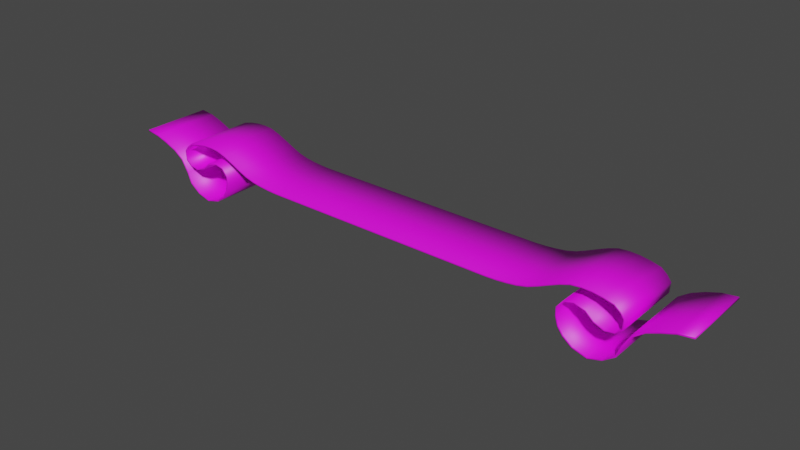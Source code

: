 # Source: Label.blend  (saved by Blender 5.0.119; exported with 4.5.12 LTS)
import bpy
from mathutils import Matrix  # noqa: F401  (used for matrix-valued properties, if any)

bpy.ops.wm.read_factory_settings(use_empty=True)
scene = bpy.context.scene
scene.name = 'Scene'

# ---- collections
col_collection = bpy.data.collections.new('Collection'); scene.collection.children.link(col_collection)

# ---- images (referenced by path relative to the original .blend; pixels are not part of the script)
import os
ASSET_DIR = os.environ.get("B2B_ASSET_DIR", "")  # directory of the original .blend (textures are referenced by path, not embedded)
HERE = os.path.dirname(os.path.abspath(__file__))  # packed textures are extracted next to this script under _unpacked/

def load_image(name, relpath, width, height, colorspace="sRGB"):
    """Load a texture the original file referenced (path relative to the .blend, or extracted next to this script)."""
    p = next((c for c in (os.path.join(HERE, relpath), os.path.join(ASSET_DIR, relpath)) if relpath and os.path.exists(c)), "")
    if p:
        img = bpy.data.images.load(p, check_existing=True)
        img.name = name
    else:  # same state as the original file: an image datablock whose file is absent (Cycles renders it pink)
        img = bpy.data.images.new(name, width, height)
        img.source = "FILE"
        img.filepath = "//" + (relpath or name)
    img.colorspace_settings.name = colorspace
    return img
img_untitled_001 = load_image('Untitled.001', 'Label.png', 1024, 1024, 'sRGB')

# ---- materials (node trees are filled in below, after node groups)
mat_material_001 = bpy.data.materials.new('Material.001')

# ---- material node trees
mat_material_001.use_nodes = True; mat_material_001.node_tree.nodes.clear()
_N = mat_material_001.node_tree.nodes; _L = mat_material_001.node_tree.links
n0 = _N.new('ShaderNodeBsdfPrincipled'); n0.name = 'Principled BSDF'; n0.location = (-200, 100)
n1 = _N.new('ShaderNodeOutputMaterial'); n1.name = 'Material Output'; n1.location = (200, 100)
n2 = _N.new('ShaderNodeTexImage'); n2.name = 'Image Texture'; n2.location = (-516, 93)
n2.image = img_untitled_001
_L.new(n0.outputs[0], n1.inputs[0])
_L.new(n2.outputs[0], n0.inputs[0])
n1.is_active_output = True

# ---- world
world_world = bpy.data.worlds.new('World'); scene.world = world_world
world_world.use_nodes = True; world_world.node_tree.nodes.clear()
_N = world_world.node_tree.nodes; _L = world_world.node_tree.links
n0 = _N.new('ShaderNodeOutputWorld'); n0.name = 'World Output'; n0.location = (300, 300)
n1 = _N.new('ShaderNodeBackground'); n1.name = 'Background'; n1.location = (10, 300)
n1.inputs[0].default_value = (0.05088, 0.05088, 0.05088, 1.0)
_L.new(n1.outputs[0], n0.inputs[0])
n0.is_active_output = True
world_world.color = (0.05088, 0.05088, 0.05088)
world_world.use_sun_shadow = False
world_world.sun_shadow_jitter_overblur = 0.0

# ---- meshes
me_plane_005 = bpy.data.meshes.new('Plane.005')
me_plane_005.from_pydata([(8.745, 1.049, 0.4678), (8.337, 1.049, 0.4178), (8.745, -1.049, 0.4678), (8.337, -1.049, 0.4178), (7.971, 1.049, 0.2993), (7.971, -1.049, 0.2993), (7.631, 1.049, 0.146), (7.631, -1.049, 0.146), (7.328, 1.049, -0.06792), (7.328, -1.049, -0.06792), (7.107, 1.049, -0.4363), (7.107, -1.049, -0.4363), (6.999, 1.049, -0.7252), (6.999, -1.049, -0.7252), (6.681, 1.049, -0.9663), (6.681, -1.049, -0.9663), (6.307, 1.049, -1.072), (6.307, -1.049, -1.072), (5.92, 1.049, -0.9585), (5.92, -1.049, -0.9585), (5.661, 1.049, -0.7541), (5.661, -1.049, -0.7541), (5.524, 1.049, -0.5579), (5.524, -1.049, -0.5579), (5.462, 1.049, -0.109), (5.462, -1.049, -0.109), (5.864, 1.049, 0.1527), (5.864, -1.049, 0.1527), (6.156, 1.049, 0.06221), (6.156, -1.049, 0.06221), (6.377, 1.049, -0.1388), (6.377, -1.049, -0.1388), (6.672, 1.049, -0.2542), (6.672, -1.049, -0.2542), (6.943, 1.049, -0.2029), (6.943, -1.049, -0.2029), (7.14, 1.049, 0.2363), (7.14, -1.049, 0.2363), (6.859, 1.049, 0.5309), (6.859, -1.049, 0.5309), (6.58, 1.049, 0.602), (6.58, -1.049, 0.602), (6.3, 1.049, 0.6465), (6.3, -1.049, 0.6465), (6.02, 1.049, 0.6579), (6.02, -1.049, 0.6579), (5.74, 1.049, 0.6314), (5.74, -1.049, 0.6314), (5.461, 1.049, 0.5381), (5.461, -1.049, 0.5381), (5.182, 1.049, 0.4145), (5.182, -1.049, 0.4145), (4.904, 1.049, 0.2844), (4.904, -1.049, 0.2844), (4.626, 1.049, 0.166), (4.626, -1.049, 0.166), (4.346, 1.049, 0.0918), (4.346, -1.049, 0.0918), (4.066, 1.049, 0.05103), (4.066, -1.049, 0.05103), (3.786, 1.049, 0.02342), (3.786, -1.049, 0.02342), (3.506, 1.049, 0.01111), (3.506, -1.049, 0.01111), (3.226, 1.049, 0.008958), (3.226, -1.049, 0.008958), (2.946, 1.049, 0.009593), (2.946, -1.049, 0.009593), (2.666, 1.049, 0.009618), (2.666, -1.049, 0.009618), (2.386, 1.049, 0.009618), (2.386, -1.049, 0.009618), (2.106, 1.049, 0.009618), (2.106, -1.049, 0.009618), (1.826, 1.049, 0.009618), (1.826, -1.049, 0.009618), (1.546, 1.049, 0.009618), (1.546, -1.049, 0.009618), (1.266, 1.049, 0.009618), (1.266, -1.049, 0.009618), (0.9864, 1.049, 0.009618), (0.9864, -1.049, 0.009618), (0.7064, 1.049, 0.009618), (0.7064, -1.049, 0.009618), (0.4264, 1.049, 0.009618), (0.4264, -1.049, 0.009618), (0.1622, 1.049, 0.009618), (0.1622, -1.049, 0.009618), (-0.1622, 1.049, 0.009618), (-0.1622, -1.049, 0.009618), (-8.745, -1.049, 0.4678), (-8.337, -1.049, 0.4178), (-8.745, 1.049, 0.4678), (-8.337, 1.049, 0.4178), (-7.971, -1.049, 0.2993), (-7.971, 1.049, 0.2993), (-7.631, -1.049, 0.146), (-7.631, 1.049, 0.146), (-7.328, -1.049, -0.06792), (-7.328, 1.049, -0.06792), (-7.107, -1.049, -0.4363), (-7.107, 1.049, -0.4363), (-6.999, -1.049, -0.7252), (-6.999, 1.049, -0.7252), (-6.681, -1.049, -0.9663), (-6.681, 1.049, -0.9663), (-6.307, -1.049, -1.072), (-6.307, 1.049, -1.072), (-5.92, -1.049, -0.9585), (-5.92, 1.049, -0.9585), (-5.661, -1.049, -0.7541), (-5.661, 1.049, -0.7541), (-5.524, -1.049, -0.5579), (-5.524, 1.049, -0.5579), (-5.462, -1.049, -0.109), (-5.462, 1.049, -0.109), (-5.864, -1.049, 0.1527), (-5.864, 1.049, 0.1527), (-6.156, -1.049, 0.06221), (-6.156, 1.049, 0.06221), (-6.377, -1.049, -0.1388), (-6.377, 1.049, -0.1388), (-6.672, -1.049, -0.2542), (-6.672, 1.049, -0.2542), (-6.943, -1.049, -0.2029), (-6.943, 1.049, -0.2029), (-7.14, -1.049, 0.2363), (-7.14, 1.049, 0.2363), (-6.859, -1.049, 0.5309), (-6.859, 1.049, 0.5309), (-6.58, -1.049, 0.602), (-6.58, 1.049, 0.602), (-6.3, -1.049, 0.6465), (-6.3, 1.049, 0.6465), (-6.02, -1.049, 0.6579), (-6.02, 1.049, 0.6579), (-5.74, -1.049, 0.6314), (-5.74, 1.049, 0.6314), (-5.461, -1.049, 0.5381), (-5.461, 1.049, 0.5381), (-5.182, -1.049, 0.4145), (-5.182, 1.049, 0.4145), (-4.904, -1.049, 0.2844), (-4.904, 1.049, 0.2844), (-4.626, -1.049, 0.166), (-4.626, 1.049, 0.166), (-4.346, -1.049, 0.0918), (-4.346, 1.049, 0.0918), (-4.066, -1.049, 0.05103), (-4.066, 1.049, 0.05103), (-3.786, -1.049, 0.02342), (-3.786, 1.049, 0.02342), (-3.506, -1.049, 0.01111), (-3.506, 1.049, 0.01111), (-3.226, -1.049, 0.008958), (-3.226, 1.049, 0.008958), (-2.946, -1.049, 0.009593), (-2.946, 1.049, 0.009593), (-2.666, -1.049, 0.009618), (-2.666, 1.049, 0.009618), (-2.386, -1.049, 0.009618), (-2.386, 1.049, 0.009618), (-2.106, -1.049, 0.009618), (-2.106, 1.049, 0.009618), (-1.826, -1.049, 0.009618), (-1.826, 1.049, 0.009618), (-1.546, -1.049, 0.009618), (-1.546, 1.049, 0.009618), (-1.266, -1.049, 0.009618), (-1.266, 1.049, 0.009618), (-0.9864, -1.049, 0.009618), (-0.9864, 1.049, 0.009618), (-0.7064, -1.049, 0.009618), (-0.7064, 1.049, 0.009618), (-0.4264, -1.049, 0.009618), (-0.4264, 1.049, 0.009618), (8.752, 1.049, 0.42), (8.35, 1.049, 0.3637), (8.752, -1.049, 0.42), (8.35, -1.049, 0.3637), (7.991, 1.049, 0.2405), (7.991, -1.049, 0.2405), (7.65, 1.049, 0.1061), (7.65, -1.049, 0.1061), (7.354, 1.049, -0.1136), (7.354, -1.049, -0.1136), (7.14, 1.049, -0.4678), (7.14, -1.049, -0.4678), (7.021, 1.049, -0.771), (7.021, -1.049, -0.771), (6.696, 1.049, -1.002), (6.696, -1.049, -1.002), (6.313, 1.049, -1.116), (6.313, -1.049, -1.116), (5.89, 1.049, -0.998), (5.89, -1.049, -0.998), (5.629, 1.049, -0.7941), (5.629, -1.049, -0.7941), (5.481, 1.049, -0.5836), (5.481, -1.049, -0.5836), (5.417, 1.049, -0.09301), (5.417, -1.049, -0.09301), (5.859, 1.049, 0.2025), (5.859, -1.049, 0.2025), (6.175, 1.049, 0.1084), (6.175, -1.049, 0.1084), (6.395, 1.049, -0.09196), (6.395, -1.049, -0.09196), (6.674, 1.049, -0.2043), (6.674, -1.049, -0.2043), (6.922, 1.049, -0.1622), (6.922, -1.049, -0.1622), (7.092, 1.049, 0.2238), (7.092, -1.049, 0.2238), (6.838, 1.049, 0.4856), (6.838, -1.049, 0.4856), (6.569, 1.049, 0.553), (6.569, -1.049, 0.553), (6.295, 1.049, 0.5968), (6.295, -1.049, 0.5968), (6.021, 1.049, 0.608), (6.021, -1.049, 0.608), (5.75, 1.049, 0.5824), (5.75, -1.049, 0.5824), (5.479, 1.049, 0.4915), (5.479, -1.049, 0.4915), (5.203, 1.049, 0.369), (5.203, -1.049, 0.369), (4.924, 1.049, 0.2388), (4.924, -1.049, 0.2388), (4.642, 1.049, 0.1187), (4.642, -1.049, 0.1187), (4.356, 1.049, 0.04282), (4.356, -1.049, 0.04282), (4.072, 1.049, 0.001398), (4.072, -1.049, 0.001398), (3.79, 1.049, -0.02645), (3.79, -1.049, -0.02645), (3.508, 1.049, -0.03887), (3.508, -1.049, -0.03887), (3.227, 1.049, -0.04104), (3.227, -1.049, -0.04104), (2.946, 1.049, -0.04041), (2.946, -1.049, -0.04041), (2.666, 1.049, -0.04038), (2.666, -1.049, -0.04038), (2.386, 1.049, -0.04038), (2.386, -1.049, -0.04038), (2.106, 1.049, -0.04038), (2.106, -1.049, -0.04038), (1.826, 1.049, -0.04038), (1.826, -1.049, -0.04038), (1.546, 1.049, -0.04038), (1.546, -1.049, -0.04038), (1.266, 1.049, -0.04038), (1.266, -1.049, -0.04038), (0.9864, 1.049, -0.04038), (0.9864, -1.049, -0.04038), (0.7064, 1.049, -0.04038), (0.7064, -1.049, -0.04038), (0.4264, 1.049, -0.04038), (0.4264, -1.049, -0.04038), (0.1622, 1.049, -0.04038), (0.1622, -1.049, -0.04038), (-0.1622, 1.049, -0.04038), (-0.1622, -1.049, -0.04038), (-8.752, -1.049, 0.42), (-8.35, -1.049, 0.3637), (-8.752, 1.049, 0.42), (-8.35, 1.049, 0.3637), (-7.991, -1.049, 0.2405), (-7.991, 1.049, 0.2405), (-7.65, -1.049, 0.1061), (-7.65, 1.049, 0.1061), (-7.354, -1.049, -0.1136), (-7.354, 1.049, -0.1136), (-7.14, -1.049, -0.4678), (-7.14, 1.049, -0.4678), (-7.021, -1.049, -0.771), (-7.021, 1.049, -0.771), (-6.696, -1.049, -1.002), (-6.696, 1.049, -1.002), (-6.313, -1.049, -1.116), (-6.313, 1.049, -1.116), (-5.89, -1.049, -0.998), (-5.89, 1.049, -0.998), (-5.629, -1.049, -0.7941), (-5.629, 1.049, -0.7941), (-5.481, -1.049, -0.5836), (-5.481, 1.049, -0.5836), (-5.417, -1.049, -0.09301), (-5.417, 1.049, -0.09301), (-5.859, -1.049, 0.2025), (-5.859, 1.049, 0.2025), (-6.175, -1.049, 0.1084), (-6.175, 1.049, 0.1084), (-6.395, -1.049, -0.09196), (-6.395, 1.049, -0.09196), (-6.674, -1.049, -0.2043), (-6.674, 1.049, -0.2043), (-6.922, -1.049, -0.1622), (-6.922, 1.049, -0.1622), (-7.092, -1.049, 0.2238), (-7.092, 1.049, 0.2238), (-6.838, -1.049, 0.4856), (-6.838, 1.049, 0.4856), (-6.569, -1.049, 0.553), (-6.569, 1.049, 0.553), (-6.295, -1.049, 0.5968), (-6.295, 1.049, 0.5968), (-6.021, -1.049, 0.608), (-6.021, 1.049, 0.608), (-5.75, -1.049, 0.5824), (-5.75, 1.049, 0.5824), (-5.479, -1.049, 0.4915), (-5.479, 1.049, 0.4915), (-5.203, -1.049, 0.369), (-5.203, 1.049, 0.369), (-4.924, -1.049, 0.2388), (-4.924, 1.049, 0.2388), (-4.642, -1.049, 0.1187), (-4.642, 1.049, 0.1187), (-4.356, -1.049, 0.04282), (-4.356, 1.049, 0.04282), (-4.072, -1.049, 0.001398), (-4.072, 1.049, 0.001398), (-3.79, -1.049, -0.02645), (-3.79, 1.049, -0.02645), (-3.508, -1.049, -0.03887), (-3.508, 1.049, -0.03887), (-3.227, -1.049, -0.04104), (-3.227, 1.049, -0.04104), (-2.946, -1.049, -0.04041), (-2.946, 1.049, -0.04041), (-2.666, -1.049, -0.04038), (-2.666, 1.049, -0.04038), (-2.386, -1.049, -0.04038), (-2.386, 1.049, -0.04038), (-2.106, -1.049, -0.04038), (-2.106, 1.049, -0.04038), (-1.826, -1.049, -0.04038), (-1.826, 1.049, -0.04038), (-1.546, -1.049, -0.04038), (-1.546, 1.049, -0.04038), (-1.266, -1.049, -0.04038), (-1.266, 1.049, -0.04038), (-0.9864, -1.049, -0.04038), (-0.9864, 1.049, -0.04038), (-0.7064, -1.049, -0.04038), (-0.7064, 1.049, -0.04038), (-0.4264, -1.049, -0.04038), (-0.4264, 1.049, -0.04038), (5.623, 1.049, 0.09996), (5.623, -1.049, 0.09996), (5.597, 1.049, 0.1339), (5.597, -1.049, 0.1339), (5.457, 1.049, -0.3288), (5.457, -1.049, -0.3288), (5.414, 1.049, -0.3328), (5.414, -1.049, -0.3328), (7.118, 1.049, -0.04451), (7.118, -1.049, -0.04451), (7.089, 1.049, -0.0258), (7.089, -1.049, -0.0258), (7.027, 1.049, 0.3906), (7.027, -1.049, 0.3906), (6.996, 1.049, 0.3625), (6.996, -1.049, 0.3625), (-7.027, -1.049, 0.3906), (-7.027, 1.049, 0.3906), (-6.996, -1.049, 0.3625), (-6.996, 1.049, 0.3625), (-7.118, -1.049, -0.04451), (-7.118, 1.049, -0.04451), (-7.089, -1.049, -0.0258), (-7.089, 1.049, -0.0258), (-5.623, -1.049, 0.09996), (-5.623, 1.049, 0.09996), (-5.597, -1.049, 0.1339), (-5.597, 1.049, 0.1339), (-5.457, -1.049, -0.3288), (-5.457, 1.049, -0.3288), (-5.414, -1.049, -0.3328), (-5.414, 1.049, -0.3328)], [], [(0, 1, 3, 2), (1, 4, 5, 3), (4, 6, 7, 5), (6, 8, 9, 7), (8, 10, 11, 9), (10, 12, 13, 11), (12, 14, 15, 13), (14, 16, 17, 15), (16, 18, 19, 17), (18, 20, 21, 19), (20, 22, 23, 21), (356, 24, 25, 357), (352, 26, 27, 353), (26, 28, 29, 27), (28, 30, 31, 29), (30, 32, 33, 31), (32, 34, 35, 33), (360, 36, 37, 361), (364, 38, 39, 365), (38, 40, 41, 39), (40, 42, 43, 41), (42, 44, 45, 43), (44, 46, 47, 45), (46, 48, 49, 47), (48, 50, 51, 49), (50, 52, 53, 51), (52, 54, 55, 53), (54, 56, 57, 55), (56, 58, 59, 57), (58, 60, 61, 59), (60, 62, 63, 61), (62, 64, 65, 63), (64, 66, 67, 65), (66, 68, 69, 67), (68, 70, 71, 69), (70, 72, 73, 71), (72, 74, 75, 73), (74, 76, 77, 75), (76, 78, 79, 77), (78, 80, 81, 79), (80, 82, 83, 81), (82, 84, 85, 83), (84, 86, 87, 85), (86, 88, 89, 87), (90, 91, 93, 92), (91, 94, 95, 93), (94, 96, 97, 95), (96, 98, 99, 97), (98, 100, 101, 99), (100, 102, 103, 101), (102, 104, 105, 103), (104, 106, 107, 105), (106, 108, 109, 107), (108, 110, 111, 109), (110, 112, 113, 111), (380, 114, 115, 381), (376, 116, 117, 377), (116, 118, 119, 117), (118, 120, 121, 119), (120, 122, 123, 121), (122, 124, 125, 123), (372, 126, 127, 373), (368, 128, 129, 369), (128, 130, 131, 129), (130, 132, 133, 131), (132, 134, 135, 133), (134, 136, 137, 135), (136, 138, 139, 137), (138, 140, 141, 139), (140, 142, 143, 141), (142, 144, 145, 143), (144, 146, 147, 145), (146, 148, 149, 147), (148, 150, 151, 149), (150, 152, 153, 151), (152, 154, 155, 153), (154, 156, 157, 155), (156, 158, 159, 157), (158, 160, 161, 159), (160, 162, 163, 161), (162, 164, 165, 163), (164, 166, 167, 165), (166, 168, 169, 167), (168, 170, 171, 169), (170, 172, 173, 171), (172, 174, 175, 173), (174, 89, 88, 175), (176, 178, 179, 177), (177, 179, 181, 180), (180, 181, 183, 182), (182, 183, 185, 184), (184, 185, 187, 186), (186, 187, 189, 188), (188, 189, 191, 190), (190, 191, 193, 192), (192, 193, 195, 194), (194, 195, 197, 196), (196, 197, 199, 198), (358, 359, 201, 200), (354, 355, 203, 202), (202, 203, 205, 204), (204, 205, 207, 206), (206, 207, 209, 208), (208, 209, 211, 210), (362, 363, 213, 212), (366, 367, 215, 214), (214, 215, 217, 216), (216, 217, 219, 218), (218, 219, 221, 220), (220, 221, 223, 222), (222, 223, 225, 224), (224, 225, 227, 226), (226, 227, 229, 228), (228, 229, 231, 230), (230, 231, 233, 232), (232, 233, 235, 234), (234, 235, 237, 236), (236, 237, 239, 238), (238, 239, 241, 240), (240, 241, 243, 242), (242, 243, 245, 244), (244, 245, 247, 246), (246, 247, 249, 248), (248, 249, 251, 250), (250, 251, 253, 252), (252, 253, 255, 254), (254, 255, 257, 256), (256, 257, 259, 258), (258, 259, 261, 260), (260, 261, 263, 262), (262, 263, 265, 264), (266, 268, 269, 267), (267, 269, 271, 270), (270, 271, 273, 272), (272, 273, 275, 274), (274, 275, 277, 276), (276, 277, 279, 278), (278, 279, 281, 280), (280, 281, 283, 282), (282, 283, 285, 284), (284, 285, 287, 286), (286, 287, 289, 288), (382, 383, 291, 290), (378, 379, 293, 292), (292, 293, 295, 294), (294, 295, 297, 296), (296, 297, 299, 298), (298, 299, 301, 300), (374, 375, 303, 302), (370, 371, 305, 304), (304, 305, 307, 306), (306, 307, 309, 308), (308, 309, 311, 310), (310, 311, 313, 312), (312, 313, 315, 314), (314, 315, 317, 316), (316, 317, 319, 318), (318, 319, 321, 320), (320, 321, 323, 322), (322, 323, 325, 324), (324, 325, 327, 326), (326, 327, 329, 328), (328, 329, 331, 330), (330, 331, 333, 332), (332, 333, 335, 334), (334, 335, 337, 336), (336, 337, 339, 338), (338, 339, 341, 340), (340, 341, 343, 342), (342, 343, 345, 344), (344, 345, 347, 346), (346, 347, 349, 348), (348, 349, 351, 350), (350, 351, 264, 265), (0, 2, 178, 176), (1, 0, 176, 177), (2, 3, 179, 178), (4, 1, 177, 180), (3, 5, 181, 179), (6, 4, 180, 182), (5, 7, 183, 181), (8, 6, 182, 184), (7, 9, 185, 183), (10, 8, 184, 186), (9, 11, 187, 185), (12, 10, 186, 188), (11, 13, 189, 187), (14, 12, 188, 190), (13, 15, 191, 189), (16, 14, 190, 192), (15, 17, 193, 191), (18, 16, 192, 194), (17, 19, 195, 193), (20, 18, 194, 196), (19, 21, 197, 195), (22, 20, 196, 198), (21, 23, 199, 197), (356, 22, 198, 358), (357, 25, 201, 359), (352, 24, 200, 354), (353, 27, 203, 355), (28, 26, 202, 204), (27, 29, 205, 203), (30, 28, 204, 206), (29, 31, 207, 205), (32, 30, 206, 208), (31, 33, 209, 207), (34, 32, 208, 210), (33, 35, 211, 209), (360, 34, 210, 362), (361, 37, 213, 363), (364, 36, 212, 366), (365, 39, 215, 367), (40, 38, 214, 216), (39, 41, 217, 215), (42, 40, 216, 218), (41, 43, 219, 217), (44, 42, 218, 220), (43, 45, 221, 219), (46, 44, 220, 222), (45, 47, 223, 221), (48, 46, 222, 224), (47, 49, 225, 223), (50, 48, 224, 226), (49, 51, 227, 225), (52, 50, 226, 228), (51, 53, 229, 227), (54, 52, 228, 230), (53, 55, 231, 229), (56, 54, 230, 232), (55, 57, 233, 231), (58, 56, 232, 234), (57, 59, 235, 233), (60, 58, 234, 236), (59, 61, 237, 235), (62, 60, 236, 238), (61, 63, 239, 237), (64, 62, 238, 240), (63, 65, 241, 239), (66, 64, 240, 242), (65, 67, 243, 241), (68, 66, 242, 244), (67, 69, 245, 243), (70, 68, 244, 246), (69, 71, 247, 245), (72, 70, 246, 248), (71, 73, 249, 247), (74, 72, 248, 250), (73, 75, 251, 249), (76, 74, 250, 252), (75, 77, 253, 251), (78, 76, 252, 254), (77, 79, 255, 253), (80, 78, 254, 256), (79, 81, 257, 255), (82, 80, 256, 258), (81, 83, 259, 257), (84, 82, 258, 260), (83, 85, 261, 259), (86, 84, 260, 262), (85, 87, 263, 261), (88, 86, 262, 264), (87, 89, 265, 263), (90, 92, 268, 266), (91, 90, 266, 267), (92, 93, 269, 268), (94, 91, 267, 270), (93, 95, 271, 269), (96, 94, 270, 272), (95, 97, 273, 271), (98, 96, 272, 274), (97, 99, 275, 273), (100, 98, 274, 276), (99, 101, 277, 275), (102, 100, 276, 278), (101, 103, 279, 277), (104, 102, 278, 280), (103, 105, 281, 279), (106, 104, 280, 282), (105, 107, 283, 281), (108, 106, 282, 284), (107, 109, 285, 283), (110, 108, 284, 286), (109, 111, 287, 285), (112, 110, 286, 288), (111, 113, 289, 287), (380, 112, 288, 382), (381, 115, 291, 383), (376, 114, 290, 378), (377, 117, 293, 379), (118, 116, 292, 294), (117, 119, 295, 293), (120, 118, 294, 296), (119, 121, 297, 295), (122, 120, 296, 298), (121, 123, 299, 297), (124, 122, 298, 300), (123, 125, 301, 299), (372, 124, 300, 374), (373, 127, 303, 375), (368, 126, 302, 370), (369, 129, 305, 371), (130, 128, 304, 306), (129, 131, 307, 305), (132, 130, 306, 308), (131, 133, 309, 307), (134, 132, 308, 310), (133, 135, 311, 309), (136, 134, 310, 312), (135, 137, 313, 311), (138, 136, 312, 314), (137, 139, 315, 313), (140, 138, 314, 316), (139, 141, 317, 315), (142, 140, 316, 318), (141, 143, 319, 317), (144, 142, 318, 320), (143, 145, 321, 319), (146, 144, 320, 322), (145, 147, 323, 321), (148, 146, 322, 324), (147, 149, 325, 323), (150, 148, 324, 326), (149, 151, 327, 325), (152, 150, 326, 328), (151, 153, 329, 327), (154, 152, 328, 330), (153, 155, 331, 329), (156, 154, 330, 332), (155, 157, 333, 331), (158, 156, 332, 334), (157, 159, 335, 333), (160, 158, 334, 336), (159, 161, 337, 335), (162, 160, 336, 338), (161, 163, 339, 337), (164, 162, 338, 340), (163, 165, 341, 339), (166, 164, 340, 342), (165, 167, 343, 341), (168, 166, 342, 344), (167, 169, 345, 343), (170, 168, 344, 346), (169, 171, 347, 345), (172, 170, 346, 348), (171, 173, 349, 347), (174, 172, 348, 350), (173, 175, 351, 349), (89, 174, 350, 265), (175, 88, 264, 351), (25, 353, 355, 201), (26, 352, 354, 202), (200, 201, 355, 354), (24, 352, 353, 25), (23, 357, 359, 199), (24, 356, 358, 200), (198, 199, 359, 358), (22, 356, 357, 23), (35, 361, 363, 211), (36, 360, 362, 212), (210, 211, 363, 362), (34, 360, 361, 35), (37, 365, 367, 213), (38, 364, 366, 214), (212, 213, 367, 366), (36, 364, 365, 37), (127, 369, 371, 303), (128, 368, 370, 304), (302, 303, 371, 370), (126, 368, 369, 127), (125, 373, 375, 301), (126, 372, 374, 302), (300, 301, 375, 374), (124, 372, 373, 125), (115, 377, 379, 291), (116, 376, 378, 292), (290, 291, 379, 378), (114, 376, 377, 115), (113, 381, 383, 289), (114, 380, 382, 290), (288, 289, 383, 382), (112, 380, 381, 113)])
me_plane_005.polygons.foreach_set('use_smooth', [True] * 382)
_uv = me_plane_005.uv_layers.new(name='UVMap')
_uv.uv.foreach_set('vector', [-0.01562, 0.5, 0.01562, 0.5, 0.01562, 0.75, -0.01562, 0.75, 0.01562, 0.5, 0.04688, 0.5, 0.04688, 0.75, 0.01562, 0.75, 0.04688, 0.5, 0.07812, 0.5, 0.07812, 0.75, 0.04688, 0.75, 0.07812, 0.5, 0.1094, 0.5, 0.1094, 0.75, 0.07812, 0.75, 0.1094, 0.5, 0.1406, 0.5, 0.1406, 0.75, 0.1094, 0.75, 0.1406, 0.5, 0.1719, 0.5, 0.1719, 0.75, 0.1406, 0.75, 0.1719, 0.5, 0.2031, 0.5, 0.2031, 0.75, 0.1719, 0.75, 0.2031, 0.5, 0.2344, 0.5, 0.2344, 0.75, 0.2031, 0.75, 0.2344, 0.5, 0.2656, 0.5, 0.2656, 0.75, 0.2344, 0.75, 0.2656, 0.5, 0.2969, 0.5, 0.2969, 0.75, 0.2656, 0.75, 0.2969, 0.5, 0.3281, 0.5, 0.3281, 0.75, 0.2969, 0.75, 0.3594, 0.5, 0.3906, 0.5, 0.3906, 0.75, 0.3594, 0.75, 0.4219, 0.5, 0.4531, 0.5, 0.4531, 0.75, 0.4219, 0.75, 0.4531, 0.5, 0.4844, 0.5, 0.4844, 0.75, 0.4531, 0.75, 0.4844, 0.5, 0.5156, 0.5, 0.5156, 0.75, 0.4844, 0.75, 0.5156, 0.5, 0.5469, 0.5, 0.5469, 0.75, 0.5156, 0.75, 0.5469, 0.5, 0.5781, 0.5, 0.5781, 0.75, 0.5469, 0.75, 0.6094, 0.5, 0.6406, 0.5, 0.6406, 0.75, 0.6094, 0.75, 0.6719, 0.5, 0.7031, 0.5, 0.7031, 0.75, 0.6719, 0.75, 0.7031, 0.5, 0.7344, 0.5, 0.7344, 0.75, 0.7031, 0.75, 0.7344, 0.5, 0.7656, 0.5, 0.7656, 0.75, 0.7344, 0.75, 0.7656, 0.5, 0.7969, 0.5, 0.7969, 0.75, 0.7656, 0.75, 0.7969, 0.5, 0.8281, 0.5, 0.8281, 0.75, 0.7969, 0.75, 0.8281, 0.5, 0.8594, 0.5, 0.8594, 0.75, 0.8281, 0.75, 0.8594, 0.5, 0.8906, 0.5, 0.8906, 0.75, 0.8594, 0.75, 0.8906, 0.5, 0.9219, 0.5, 0.9219, 0.75, 0.8906, 0.75, 0.9219, 0.5, 0.9531, 0.5, 0.9531, 0.75, 0.9219, 0.75, 0.9531, 0.5, 0.9844, 0.5, 0.9844, 0.75, 0.9531, 0.75, 0.9844, 0.5, 1.016, 0.5, 1.016, 0.75, 0.9844, 0.75, 0.9531, 0.25, 0.9219, 0.25, 0.9219, 0.0, 0.9531, 2.98e-08, 0.9219, 0.25, 0.8906, 0.25, 0.8906, 0.0, 0.9219, 0.0, 0.8906, 0.25, 0.8594, 0.25, 0.8594, 0.0, 0.8906, 0.0, 0.8594, 0.25, 0.8281, 0.25, 0.8281, 0.0, 0.8594, 0.0, 0.8281, 0.25, 0.7969, 0.25, 0.7969, 0.0, 0.8281, 0.0, 0.7969, 0.25, 0.7656, 0.25, 0.7656, 0.0, 0.7969, 0.0, 0.7656, 0.25, 0.7344, 0.25, 0.7344, 0.0, 0.7656, 0.0, 0.7344, 0.25, 0.7031, 0.25, 0.7031, 0.0, 0.7344, 0.0, 0.7031, 0.25, 0.6719, 0.25, 0.6719, 0.0, 0.7031, 0.0, 0.6719, 0.25, 0.6406, 0.25, 0.6406, 0.0, 0.6719, 0.0, 0.6406, 0.25, 0.6094, 0.25, 0.6094, 0.0, 0.6406, 0.0, 0.6094, 0.25, 0.5781, 0.25, 0.5781, 0.0, 0.6094, 0.0, 0.5781, 0.25, 0.5469, 0.25, 0.5469, 0.0, 0.5781, 0.0, 0.5469, 0.25, 0.5156, 0.25, 0.5156, 0.0, 0.5469, 0.0, 0.5156, 0.25, 0.4844, 0.25, 0.4844, 0.0, 0.5156, 0.0, 1.016, 0.75, 0.9844, 0.75, 0.9844, 0.5, 1.016, 0.5, 0.9844, 0.75, 0.9531, 0.75, 0.9531, 0.5, 0.9844, 0.5, 0.9531, 0.75, 0.9219, 0.75, 0.9219, 0.5, 0.9531, 0.5, 0.9219, 0.75, 0.8906, 0.75, 0.8906, 0.5, 0.9219, 0.5, 0.8906, 0.75, 0.8594, 0.75, 0.8594, 0.5, 0.8906, 0.5, 0.8594, 0.75, 0.8281, 0.75, 0.8281, 0.5, 0.8594, 0.5, 0.8281, 0.75, 0.7969, 0.75, 0.7969, 0.5, 0.8281, 0.5, 0.7969, 0.75, 0.7656, 0.75, 0.7656, 0.5, 0.7969, 0.5, 0.7656, 0.75, 0.7344, 0.75, 0.7344, 0.5, 0.7656, 0.5, 0.7344, 0.75, 0.7031, 0.75, 0.7031, 0.5, 0.7344, 0.5, 0.7031, 0.75, 0.6719, 0.75, 0.6719, 0.5, 0.7031, 0.5, 0.6406, 0.75, 0.6094, 0.75, 0.6094, 0.5, 0.6406, 0.5, 0.5781, 0.75, 0.5469, 0.75, 0.5469, 0.5, 0.5781, 0.5, 0.5469, 0.75, 0.5156, 0.75, 0.5156, 0.5, 0.5469, 0.5, 0.5156, 0.75, 0.4844, 0.75, 0.4844, 0.5, 0.5156, 0.5, 0.4844, 0.75, 0.4531, 0.75, 0.4531, 0.5, 0.4844, 0.5, 0.4531, 0.75, 0.4219, 0.75, 0.4219, 0.5, 0.4531, 0.5, 0.3906, 0.75, 0.3594, 0.75, 0.3594, 0.5, 0.3906, 0.5, 0.3281, 0.75, 0.2969, 0.75, 0.2969, 0.5, 0.3281, 0.5, 0.2969, 0.75, 0.2656, 0.75, 0.2656, 0.5, 0.2969, 0.5, 0.2656, 0.75, 0.2344, 0.75, 0.2344, 0.5, 0.2656, 0.5, 0.2344, 0.75, 0.2031, 0.75, 0.2031, 0.5, 0.2344, 0.5, 0.2031, 0.75, 0.1719, 0.75, 0.1719, 0.5, 0.2031, 0.5, 0.1719, 0.75, 0.1406, 0.75, 0.1406, 0.5, 0.1719, 0.5, 0.1406, 0.75, 0.1094, 0.75, 0.1094, 0.5, 0.1406, 0.5, 0.1094, 0.75, 0.07812, 0.75, 0.07812, 0.5, 0.1094, 0.5, 0.07812, 0.75, 0.04688, 0.75, 0.04688, 0.5, 0.07812, 0.5, 0.04688, 0.75, 0.01562, 0.75, 0.01562, 0.5, 0.04688, 0.5, 0.01562, 0.75, -0.01562, 0.75, -0.01562, 0.5, 0.01562, 0.5, 0.04688, 0.0, 0.07812, 0.0, 0.07812, 0.25, 0.04688, 0.25, 0.07812, 0.0, 0.1094, 0.0, 0.1094, 0.25, 0.07812, 0.25, 0.1094, 0.0, 0.1406, 0.0, 0.1406, 0.25, 0.1094, 0.25, 0.1406, 0.0, 0.1719, 0.0, 0.1719, 0.25, 0.1406, 0.25, 0.1719, 0.0, 0.2031, 0.0, 0.2031, 0.25, 0.1719, 0.25, 0.2031, 0.0, 0.2344, 0.0, 0.2344, 0.25, 0.2031, 0.25, 0.2344, 0.0, 0.2656, 0.0, 0.2656, 0.25, 0.2344, 0.25, 0.2656, 0.0, 0.2969, 0.0, 0.2969, 0.25, 0.2656, 0.25, 0.2969, 0.0, 0.3281, 0.0, 0.3281, 0.25, 0.2969, 0.25, 0.3281, 0.0, 0.3594, 0.0, 0.3594, 0.25, 0.3281, 0.25, 0.3594, 0.0, 0.3906, 0.0, 0.3906, 0.25, 0.3594, 0.25, 0.3906, 0.0, 0.4219, 0.0, 0.4219, 0.25, 0.3906, 0.25, 0.4219, 0.0, 0.4531, 0.0, 0.4531, 0.25, 0.4219, 0.25, 0.4531, 0.0, 0.4844, 0.0, 0.4844, 0.25, 0.4531, 0.25, -0.01562, 0.75, -0.01562, 0.5, 0.01562, 0.5, 0.01562, 0.75, 0.01562, 0.75, 0.01562, 0.5, 0.04688, 0.5, 0.04688, 0.75, 0.04688, 0.75, 0.04688, 0.5, 0.07812, 0.5, 0.07812, 0.75, 0.07812, 0.75, 0.07812, 0.5, 0.1094, 0.5, 0.1094, 0.75, 0.1094, 0.75, 0.1094, 0.5, 0.1406, 0.5, 0.1406, 0.75, 0.1406, 0.75, 0.1406, 0.5, 0.1719, 0.5, 0.1719, 0.75, 0.1719, 0.75, 0.1719, 0.5, 0.2031, 0.5, 0.2031, 0.75, 0.2031, 0.75, 0.2031, 0.5, 0.2344, 0.5, 0.2344, 0.75, 0.2344, 0.75, 0.2344, 0.5, 0.2656, 0.5, 0.2656, 0.75, 0.2656, 0.75, 0.2656, 0.5, 0.2969, 0.5, 0.2969, 0.75, 0.2969, 0.75, 0.2969, 0.5, 0.3281, 0.5, 0.3281, 0.75, 0.3594, 0.75, 0.3594, 0.5, 0.3906, 0.5, 0.3906, 0.75, 0.4219, 0.75, 0.4219, 0.5, 0.4531, 0.5, 0.4531, 0.75, 0.4531, 0.75, 0.4531, 0.5, 0.4844, 0.5, 0.4844, 0.75, 0.4844, 0.75, 0.4844, 0.5, 0.5156, 0.5, 0.5156, 0.75, 0.5156, 0.75, 0.5156, 0.5, 0.5469, 0.5, 0.5469, 0.75, 0.5469, 0.75, 0.5469, 0.5, 0.5781, 0.5, 0.5781, 0.75, 0.6094, 0.75, 0.6094, 0.5, 0.6406, 0.5, 0.6406, 0.75, 0.6719, 0.75, 0.6719, 0.5, 0.7031, 0.5, 0.7031, 0.75, 0.7031, 0.75, 0.7031, 0.5, 0.7344, 0.5, 0.7344, 0.75, 0.7344, 0.75, 0.7344, 0.5, 0.7656, 0.5, 0.7656, 0.75, 0.7656, 0.75, 0.7656, 0.5, 0.7969, 0.5, 0.7969, 0.75, 0.7969, 0.75, 0.7969, 0.5, 0.8281, 0.5, 0.8281, 0.75, 0.8281, 0.75, 0.8281, 0.5, 0.8594, 0.5, 0.8594, 0.75, 0.8594, 0.75, 0.8594, 0.5, 0.8906, 0.5, 0.8906, 0.75, 0.8906, 0.75, 0.8906, 0.5, 0.9219, 0.5, 0.9219, 0.75, 0.9219, 0.75, 0.9219, 0.5, 0.9531, 0.5, 0.9531, 0.75, 0.9531, 0.75, 0.9531, 0.5, 0.9844, 0.5, 0.9844, 0.75, 0.9844, 0.75, 0.9844, 0.5, 1.016, 0.5, 1.016, 0.75, 0.04688, 0.25, 0.04688, 0.0, 0.07812, 0.0, 0.07812, 0.25, 0.07812, 0.25, 0.07812, 0.0, 0.1094, 0.0, 0.1094, 0.25, 0.1094, 0.25, 0.1094, 0.0, 0.1406, 0.0, 0.1406, 0.25, 0.1406, 0.25, 0.1406, 0.0, 0.1719, 0.0, 0.1719, 0.25, 0.1719, 0.25, 0.1719, 0.0, 0.2031, 0.0, 0.2031, 0.25, 0.2031, 0.25, 0.2031, 0.0, 0.2344, 0.0, 0.2344, 0.25, 0.2344, 0.25, 0.2344, 0.0, 0.2656, 0.0, 0.2656, 0.25, 0.2656, 0.25, 0.2656, 0.0, 0.2969, 0.0, 0.2969, 0.25, 0.2969, 0.25, 0.2969, 0.0, 0.3281, 0.0, 0.3281, 0.25, 0.3281, 0.25, 0.3281, 0.0, 0.3594, 0.0, 0.3594, 0.25, 0.3594, 0.25, 0.3594, 0.0, 0.3906, 0.0, 0.3906, 0.25, 0.3906, 0.25, 0.3906, 0.0, 0.4219, 0.0, 0.4219, 0.25, 0.4219, 0.25, 0.4219, 0.0, 0.4531, 0.0, 0.4531, 0.25, 0.4531, 0.25, 0.4531, 0.0, 0.4844, 0.0, 0.4844, 0.25, 0.4844, 0.25, 0.4844, 0.0, 0.5156, 0.0, 0.5156, 0.25, 1.016, 0.5, 1.016, 0.75, 0.9844, 0.75, 0.9844, 0.5, 0.9844, 0.5, 0.9844, 0.75, 0.9531, 0.75, 0.9531, 0.5, 0.9531, 0.5, 0.9531, 0.75, 0.9219, 0.75, 0.9219, 0.5, 0.9219, 0.5, 0.9219, 0.75, 0.8906, 0.75, 0.8906, 0.5, 0.8906, 0.5, 0.8906, 0.75, 0.8594, 0.75, 0.8594, 0.5, 0.8594, 0.5, 0.8594, 0.75, 0.8281, 0.75, 0.8281, 0.5, 0.8281, 0.5, 0.8281, 0.75, 0.7969, 0.75, 0.7969, 0.5, 0.7969, 0.5, 0.7969, 0.75, 0.7656, 0.75, 0.7656, 0.5, 0.7656, 0.5, 0.7656, 0.75, 0.7344, 0.75, 0.7344, 0.5, 0.7344, 0.5, 0.7344, 0.75, 0.7031, 0.75, 0.7031, 0.5, 0.7031, 0.5, 0.7031, 0.75, 0.6719, 0.75, 0.6719, 0.5, 0.6406, 0.5, 0.6406, 0.75, 0.6094, 0.75, 0.6094, 0.5, 0.5781, 0.5, 0.5781, 0.75, 0.5469, 0.75, 0.5469, 0.5, 0.5469, 0.5, 0.5469, 0.75, 0.5156, 0.75, 0.5156, 0.5, 0.5156, 0.5, 0.5156, 0.75, 0.4844, 0.75, 0.4844, 0.5, 0.4844, 0.5, 0.4844, 0.75, 0.4531, 0.75, 0.4531, 0.5, 0.4531, 0.5, 0.4531, 0.75, 0.4219, 0.75, 0.4219, 0.5, 0.3906, 0.5, 0.3906, 0.75, 0.3594, 0.75, 0.3594, 0.5, 0.3281, 0.5, 0.3281, 0.75, 0.2969, 0.75, 0.2969, 0.5, 0.2969, 0.5, 0.2969, 0.75, 0.2656, 0.75, 0.2656, 0.5, 0.2656, 0.5, 0.2656, 0.75, 0.2344, 0.75, 0.2344, 0.5, 0.2344, 0.5, 0.2344, 0.75, 0.2031, 0.75, 0.2031, 0.5, 0.2031, 0.5, 0.2031, 0.75, 0.1719, 0.75, 0.1719, 0.5, 0.1719, 0.5, 0.1719, 0.75, 0.1406, 0.75, 0.1406, 0.5, 0.1406, 0.5, 0.1406, 0.75, 0.1094, 0.75, 0.1094, 0.5, 0.1094, 0.5, 0.1094, 0.75, 0.07812, 0.75, 0.07812, 0.5, 0.07812, 0.5, 0.07812, 0.75, 0.04688, 0.75, 0.04688, 0.5, 0.04688, 0.5, 0.04688, 0.75, 0.01562, 0.75, 0.01562, 0.5, 0.01562, 0.5, 0.01562, 0.75, -0.01562, 0.75, -0.01562, 0.5, 0.9531, 2.98e-08, 0.9531, 0.25, 0.9219, 0.25, 0.9219, 0.0, 0.9219, 0.0, 0.9219, 0.25, 0.8906, 0.25, 0.8906, 0.0, 0.8906, 0.0, 0.8906, 0.25, 0.8594, 0.25, 0.8594, 0.0, 0.8594, 0.0, 0.8594, 0.25, 0.8281, 0.25, 0.8281, 0.0, 0.8281, 0.0, 0.8281, 0.25, 0.7969, 0.25, 0.7969, 0.0, 0.7969, 0.0, 0.7969, 0.25, 0.7656, 0.25, 0.7656, 0.0, 0.7656, 0.0, 0.7656, 0.25, 0.7344, 0.25, 0.7344, 0.0, 0.7344, 0.0, 0.7344, 0.25, 0.7031, 0.25, 0.7031, 0.0, 0.7031, 0.0, 0.7031, 0.25, 0.6719, 0.25, 0.6719, 0.0, 0.6719, 0.0, 0.6719, 0.25, 0.6406, 0.25, 0.6406, 0.0, 0.6406, 0.0, 0.6406, 0.25, 0.6094, 0.25, 0.6094, 0.0, 0.6094, 0.0, 0.6094, 0.25, 0.5781, 0.25, 0.5781, 0.0, 0.5781, 0.0, 0.5781, 0.25, 0.5469, 0.25, 0.5469, 0.0, 0.5469, 0.0, 0.5469, 0.25, 0.5156, 0.25, 0.5156, 0.0, 0.252, 0.7734, 0.7051, 0.7734, 0.7051, 0.7891, 0.252, 0.7891, 0.2676, 0.7734, 0.252, 0.7734, 0.252, 0.7891, 0.2676, 0.7891, 0.252, 0.7734, 0.2676, 0.7734, 0.2676, 0.7891, 0.252, 0.7891, 0.2832, 0.7734, 0.2676, 0.7734, 0.2676, 0.7891, 0.2832, 0.7891, 0.2676, 0.7734, 0.2832, 0.7734, 0.2832, 0.7891, 0.2676, 0.7891, 0.2988, 0.7734, 0.2832, 0.7734, 0.2832, 0.7891, 0.2988, 0.7891, 0.2832, 0.7734, 0.2988, 0.7734, 0.2988, 0.7891, 0.2832, 0.7891, 0.3145, 0.7734, 0.2988, 0.7734, 0.2988, 0.7891, 0.3145, 0.7891, 0.2988, 0.7734, 0.3145, 0.7734, 0.3145, 0.7891, 0.2988, 0.7891, 0.3301, 0.7734, 0.3145, 0.7734, 0.3145, 0.7891, 0.3301, 0.7891, 0.3145, 0.7734, 0.3301, 0.7734, 0.3301, 0.7891, 0.3145, 0.7891, 0.3457, 0.7734, 0.3301, 0.7734, 0.3301, 0.7891, 0.3457, 0.7891, 0.3301, 0.7734, 0.3457, 0.7734, 0.3457, 0.7891, 0.3301, 0.7891, 0.3613, 0.7734, 0.3457, 0.7734, 0.3457, 0.7891, 0.3613, 0.7891, 0.3457, 0.7734, 0.3613, 0.7734, 0.3613, 0.7891, 0.3457, 0.7891, 0.377, 0.7734, 0.3613, 0.7734, 0.3613, 0.7891, 0.377, 0.7891, 0.3613, 0.7734, 0.377, 0.7734, 0.377, 0.7891, 0.3613, 0.7891, 0.3926, 0.7734, 0.377, 0.7734, 0.377, 0.7891, 0.3926, 0.7891, 0.377, 0.7734, 0.3926, 0.7734, 0.3926, 0.7891, 0.377, 0.7891, 0.4082, 0.7734, 0.3926, 0.7734, 0.3926, 0.7891, 0.4082, 0.7891, 0.3926, 0.7734, 0.4082, 0.7734, 0.4082, 0.7891, 0.3926, 0.7891, 0.4238, 0.7734, 0.4082, 0.7734, 0.4082, 0.7891, 0.4238, 0.7891, 0.4082, 0.7734, 0.4238, 0.7734, 0.4238, 0.7891, 0.4082, 0.7891, 0.4395, 0.7734, 0.4238, 0.7734, 0.4238, 0.7891, 0.4395, 0.7891, 0.4395, 0.7734, 0.4551, 0.7734, 0.4551, 0.7891, 0.4395, 0.7891, 0.4707, 0.7734, 0.4551, 0.7734, 0.4551, 0.7891, 0.4707, 0.7891, 0.4707, 0.7734, 0.4863, 0.7734, 0.4863, 0.7891, 0.4707, 0.7891, 0.502, 0.7734, 0.4863, 0.7734, 0.4863, 0.7891, 0.502, 0.7891, 0.4863, 0.7734, 0.502, 0.7734, 0.502, 0.7891, 0.4863, 0.7891, 0.5176, 0.7734, 0.502, 0.7734, 0.502, 0.7891, 0.5176, 0.7891, 0.502, 0.7734, 0.5176, 0.7734, 0.5176, 0.7891, 0.502, 0.7891, 0.5332, 0.7734, 0.5176, 0.7734, 0.5176, 0.7891, 0.5332, 0.7891, 0.5176, 0.7734, 0.5332, 0.7734, 0.5332, 0.7891, 0.5176, 0.7891, 0.5488, 0.7734, 0.5332, 0.7734, 0.5332, 0.7891, 0.5488, 0.7891, 0.5332, 0.7734, 0.5488, 0.7734, 0.5488, 0.7891, 0.5332, 0.7891, 0.5645, 0.7734, 0.5488, 0.7734, 0.5488, 0.7891, 0.5645, 0.7891, 0.5645, 0.7734, 0.5801, 0.7734, 0.5801, 0.7891, 0.5645, 0.7891, 0.5957, 0.7734, 0.5801, 0.7734, 0.5801, 0.7891, 0.5957, 0.7891, 0.5957, 0.7734, 0.6113, 0.7734, 0.6113, 0.7891, 0.5957, 0.7891, 0.627, 0.7734, 0.6113, 0.7734, 0.6113, 0.7891, 0.627, 0.7891, 0.6113, 0.7734, 0.627, 0.7734, 0.627, 0.7891, 0.6113, 0.7891, 0.6426, 0.7734, 0.627, 0.7734, 0.627, 0.7891, 0.6426, 0.7891, 0.627, 0.7734, 0.6426, 0.7734, 0.6426, 0.7891, 0.627, 0.7891, 0.6582, 0.7734, 0.6426, 0.7734, 0.6426, 0.7891, 0.6582, 0.7891, 0.6426, 0.7734, 0.6582, 0.7734, 0.6582, 0.7891, 0.6426, 0.7891, 0.6738, 0.7734, 0.6582, 0.7734, 0.6582, 0.7891, 0.6738, 0.7891, 0.6582, 0.7734, 0.6738, 0.7734, 0.6738, 0.7891, 0.6582, 0.7891, 0.6895, 0.7734, 0.6738, 0.7734, 0.6738, 0.7891, 0.6895, 0.7891, 0.6738, 0.7734, 0.6895, 0.7734, 0.6895, 0.7891, 0.6738, 0.7891, 0.7051, 0.7734, 0.6895, 0.7734, 0.6895, 0.7891, 0.7051, 0.7891, 0.6895, 0.7734, 0.7051, 0.7734, 0.7051, 0.7891, 0.6895, 0.7891, 0.7207, 0.7734, 0.7051, 0.7734, 0.7051, 0.7891, 0.7207, 0.7891, 0.7051, 0.7734, 0.7207, 0.7734, 0.7207, 0.7891, 0.7051, 0.7891, 0.7363, 0.7734, 0.7207, 0.7734, 0.7207, 0.7891, 0.7363, 0.7891, 0.7207, 0.7734, 0.7363, 0.7734, 0.7363, 0.7891, 0.7207, 0.7891, 0.752, 0.7734, 0.7363, 0.7734, 0.7363, 0.7891, 0.752, 0.7891, 0.7363, 0.7734, 0.752, 0.7734, 0.752, 0.7891, 0.7363, 0.7891, 0.7676, 0.7734, 0.752, 0.7734, 0.752, 0.7891, 0.7676, 0.7891, 0.752, 0.7734, 0.7676, 0.7734, 0.7676, 0.7891, 0.752, 0.7891, 0.6895, 0.7734, 0.7051, 0.7734, 0.7051, 0.7891, 0.6895, 0.7891, 0.252, 0.7734, 0.2676, 0.7734, 0.2676, 0.7891, 0.252, 0.7891, 0.6738, 0.7734, 0.6895, 0.7734, 0.6895, 0.7891, 0.6738, 0.7891, 0.2676, 0.7734, 0.2832, 0.7734, 0.2832, 0.7891, 0.2676, 0.7891, 0.6582, 0.7734, 0.6738, 0.7734, 0.6738, 0.7891, 0.6582, 0.7891, 0.2832, 0.7734, 0.2988, 0.7734, 0.2988, 0.7891, 0.2832, 0.7891, 0.6426, 0.7734, 0.6582, 0.7734, 0.6582, 0.7891, 0.6426, 0.7891, 0.2988, 0.7734, 0.3145, 0.7734, 0.3145, 0.7891, 0.2988, 0.7891, 0.627, 0.7734, 0.6426, 0.7734, 0.6426, 0.7891, 0.627, 0.7891, 0.3145, 0.7734, 0.3301, 0.7734, 0.3301, 0.7891, 0.3145, 0.7891, 0.6113, 0.7734, 0.627, 0.7734, 0.627, 0.7891, 0.6113, 0.7891, 0.3301, 0.7734, 0.3457, 0.7734, 0.3457, 0.7891, 0.3301, 0.7891, 0.5957, 0.7734, 0.6113, 0.7734, 0.6113, 0.7891, 0.5957, 0.7891, 0.3457, 0.7734, 0.3613, 0.7734, 0.3613, 0.7891, 0.3457, 0.7891, 0.5801, 0.7734, 0.5957, 0.7734, 0.5957, 0.7891, 0.5801, 0.7891, 0.3613, 0.7734, 0.377, 0.7734, 0.377, 0.7891, 0.3613, 0.7891, 0.5645, 0.7734, 0.5801, 0.7734, 0.5801, 0.7891, 0.5645, 0.7891, 0.377, 0.7734, 0.3926, 0.7734, 0.3926, 0.7891, 0.377, 0.7891, 0.5488, 0.7734, 0.5645, 0.7734, 0.5645, 0.7891, 0.5488, 0.7891, 0.3926, 0.7734, 0.4082, 0.7734, 0.4082, 0.7891, 0.3926, 0.7891, 0.5332, 0.7734, 0.5488, 0.7734, 0.5488, 0.7891, 0.5332, 0.7891, 0.4082, 0.7734, 0.4238, 0.7734, 0.4238, 0.7891, 0.4082, 0.7891, 0.5176, 0.7734, 0.5332, 0.7734, 0.5332, 0.7891, 0.5176, 0.7891, 0.4238, 0.7734, 0.4395, 0.7734, 0.4395, 0.7891, 0.4238, 0.7891, 0.502, 0.7734, 0.5176, 0.7734, 0.5176, 0.7891, 0.502, 0.7891, 0.4395, 0.7734, 0.4551, 0.7734, 0.4551, 0.7891, 0.4395, 0.7891, 0.4863, 0.7734, 0.502, 0.7734, 0.502, 0.7891, 0.4863, 0.7891, 0.4551, 0.7734, 0.4707, 0.7734, 0.4707, 0.7891, 0.4551, 0.7891, 0.4707, 0.7734, 0.4863, 0.7734, 0.4863, 0.7891, 0.4707, 0.7891, 0.4707, 0.7734, 0.4863, 0.7734, 0.4863, 0.7891, 0.4707, 0.7891, 0.7051, 0.7891, 0.252, 0.7891, 0.252, 0.7734, 0.7051, 0.7734, 0.2676, 0.7734, 0.252, 0.7734, 0.252, 0.7891, 0.2676, 0.7891, 0.252, 0.7734, 0.2676, 0.7734, 0.2676, 0.7891, 0.252, 0.7891, 0.2832, 0.7734, 0.2676, 0.7734, 0.2676, 0.7891, 0.2832, 0.7891, 0.2676, 0.7734, 0.2832, 0.7734, 0.2832, 0.7891, 0.2676, 0.7891, 0.2988, 0.7734, 0.2832, 0.7734, 0.2832, 0.7891, 0.2988, 0.7891, 0.2832, 0.7734, 0.2988, 0.7734, 0.2988, 0.7891, 0.2832, 0.7891, 0.3145, 0.7734, 0.2988, 0.7734, 0.2988, 0.7891, 0.3145, 0.7891, 0.2988, 0.7734, 0.3145, 0.7734, 0.3145, 0.7891, 0.2988, 0.7891, 0.3301, 0.7734, 0.3145, 0.7734, 0.3145, 0.7891, 0.3301, 0.7891, 0.3145, 0.7734, 0.3301, 0.7734, 0.3301, 0.7891, 0.3145, 0.7891, 0.3457, 0.7734, 0.3301, 0.7734, 0.3301, 0.7891, 0.3457, 0.7891, 0.3301, 0.7734, 0.3457, 0.7734, 0.3457, 0.7891, 0.3301, 0.7891, 0.3613, 0.7734, 0.3457, 0.7734, 0.3457, 0.7891, 0.3613, 0.7891, 0.3457, 0.7734, 0.3613, 0.7734, 0.3613, 0.7891, 0.3457, 0.7891, 0.377, 0.7734, 0.3613, 0.7734, 0.3613, 0.7891, 0.377, 0.7891, 0.3613, 0.7734, 0.377, 0.7734, 0.377, 0.7891, 0.3613, 0.7891, 0.3926, 0.7734, 0.377, 0.7734, 0.377, 0.7891, 0.3926, 0.7891, 0.377, 0.7734, 0.3926, 0.7734, 0.3926, 0.7891, 0.377, 0.7891, 0.4082, 0.7734, 0.3926, 0.7734, 0.3926, 0.7891, 0.4082, 0.7891, 0.3926, 0.7734, 0.4082, 0.7734, 0.4082, 0.7891, 0.3926, 0.7891, 0.4238, 0.7734, 0.4082, 0.7734, 0.4082, 0.7891, 0.4238, 0.7891, 0.4082, 0.7734, 0.4238, 0.7734, 0.4238, 0.7891, 0.4082, 0.7891, 0.4395, 0.7734, 0.4238, 0.7734, 0.4238, 0.7891, 0.4395, 0.7891, 0.4395, 0.7734, 0.4551, 0.7734, 0.4551, 0.7891, 0.4395, 0.7891, 0.4707, 0.7734, 0.4551, 0.7734, 0.4551, 0.7891, 0.4707, 0.7891, 0.4707, 0.7734, 0.4863, 0.7734, 0.4863, 0.7891, 0.4707, 0.7891, 0.502, 0.7734, 0.4863, 0.7734, 0.4863, 0.7891, 0.502, 0.7891, 0.4863, 0.7734, 0.502, 0.7734, 0.502, 0.7891, 0.4863, 0.7891, 0.5176, 0.7734, 0.502, 0.7734, 0.502, 0.7891, 0.5176, 0.7891, 0.502, 0.7734, 0.5176, 0.7734, 0.5176, 0.7891, 0.502, 0.7891, 0.5332, 0.7734, 0.5176, 0.7734, 0.5176, 0.7891, 0.5332, 0.7891, 0.5176, 0.7734, 0.5332, 0.7734, 0.5332, 0.7891, 0.5176, 0.7891, 0.5488, 0.7734, 0.5332, 0.7734, 0.5332, 0.7891, 0.5488, 0.7891, 0.5332, 0.7734, 0.5488, 0.7734, 0.5488, 0.7891, 0.5332, 0.7891, 0.5645, 0.7734, 0.5488, 0.7734, 0.5488, 0.7891, 0.5645, 0.7891, 0.5645, 0.7734, 0.5801, 0.7734, 0.5801, 0.7891, 0.5645, 0.7891, 0.5957, 0.7734, 0.5801, 0.7734, 0.5801, 0.7891, 0.5957, 0.7891, 0.5957, 0.7734, 0.6113, 0.7734, 0.6113, 0.7891, 0.5957, 0.7891, 0.627, 0.7734, 0.6113, 0.7734, 0.6113, 0.7891, 0.627, 0.7891, 0.6113, 0.7734, 0.627, 0.7734, 0.627, 0.7891, 0.6113, 0.7891, 0.6426, 0.7734, 0.627, 0.7734, 0.627, 0.7891, 0.6426, 0.7891, 0.627, 0.7734, 0.6426, 0.7734, 0.6426, 0.7891, 0.627, 0.7891, 0.6582, 0.7734, 0.6426, 0.7734, 0.6426, 0.7891, 0.6582, 0.7891, 0.6426, 0.7734, 0.6582, 0.7734, 0.6582, 0.7891, 0.6426, 0.7891, 0.6738, 0.7734, 0.6582, 0.7734, 0.6582, 0.7891, 0.6738, 0.7891, 0.6582, 0.7734, 0.6738, 0.7734, 0.6738, 0.7891, 0.6582, 0.7891, 0.6895, 0.7734, 0.6738, 0.7734, 0.6738, 0.7891, 0.6895, 0.7891, 0.6738, 0.7734, 0.6895, 0.7734, 0.6895, 0.7891, 0.6738, 0.7891, 0.7051, 0.7734, 0.6895, 0.7734, 0.6895, 0.7891, 0.7051, 0.7891, 0.6895, 0.7734, 0.7051, 0.7734, 0.7051, 0.7891, 0.6895, 0.7891, 0.7207, 0.7734, 0.7051, 0.7734, 0.7051, 0.7891, 0.7207, 0.7891, 0.7051, 0.7734, 0.7207, 0.7734, 0.7207, 0.7891, 0.7051, 0.7891, 0.7363, 0.7734, 0.7207, 0.7734, 0.7207, 0.7891, 0.7363, 0.7891, 0.7207, 0.7734, 0.7363, 0.7734, 0.7363, 0.7891, 0.7207, 0.7891, 0.752, 0.7734, 0.7363, 0.7734, 0.7363, 0.7891, 0.752, 0.7891, 0.7363, 0.7734, 0.752, 0.7734, 0.752, 0.7891, 0.7363, 0.7891, 0.7676, 0.7734, 0.752, 0.7734, 0.752, 0.7891, 0.7676, 0.7891, 0.752, 0.7734, 0.7676, 0.7734, 0.7676, 0.7891, 0.752, 0.7891, 0.6895, 0.7734, 0.7051, 0.7734, 0.7051, 0.7891, 0.6895, 0.7891, 0.252, 0.7734, 0.2676, 0.7734, 0.2676, 0.7891, 0.252, 0.7891, 0.6738, 0.7734, 0.6895, 0.7734, 0.6895, 0.7891, 0.6738, 0.7891, 0.2676, 0.7734, 0.2832, 0.7734, 0.2832, 0.7891, 0.2676, 0.7891, 0.6582, 0.7734, 0.6738, 0.7734, 0.6738, 0.7891, 0.6582, 0.7891, 0.2832, 0.7734, 0.2988, 0.7734, 0.2988, 0.7891, 0.2832, 0.7891, 0.6426, 0.7734, 0.6582, 0.7734, 0.6582, 0.7891, 0.6426, 0.7891, 0.2988, 0.7734, 0.3145, 0.7734, 0.3145, 0.7891, 0.2988, 0.7891, 0.627, 0.7734, 0.6426, 0.7734, 0.6426, 0.7891, 0.627, 0.7891, 0.3145, 0.7734, 0.3301, 0.7734, 0.3301, 0.7891, 0.3145, 0.7891, 0.6113, 0.7734, 0.627, 0.7734, 0.627, 0.7891, 0.6113, 0.7891, 0.3301, 0.7734, 0.3457, 0.7734, 0.3457, 0.7891, 0.3301, 0.7891, 0.5957, 0.7734, 0.6113, 0.7734, 0.6113, 0.7891, 0.5957, 0.7891, 0.3457, 0.7734, 0.3613, 0.7734, 0.3613, 0.7891, 0.3457, 0.7891, 0.5801, 0.7734, 0.5957, 0.7734, 0.5957, 0.7891, 0.5801, 0.7891, 0.3613, 0.7734, 0.377, 0.7734, 0.377, 0.7891, 0.3613, 0.7891, 0.5645, 0.7734, 0.5801, 0.7734, 0.5801, 0.7891, 0.5645, 0.7891, 0.377, 0.7734, 0.3926, 0.7734, 0.3926, 0.7891, 0.377, 0.7891, 0.5488, 0.7734, 0.5645, 0.7734, 0.5645, 0.7891, 0.5488, 0.7891, 0.3926, 0.7734, 0.4082, 0.7734, 0.4082, 0.7891, 0.3926, 0.7891, 0.5332, 0.7734, 0.5488, 0.7734, 0.5488, 0.7891, 0.5332, 0.7891, 0.4082, 0.7734, 0.4238, 0.7734, 0.4238, 0.7891, 0.4082, 0.7891, 0.5176, 0.7734, 0.5332, 0.7734, 0.5332, 0.7891, 0.5176, 0.7891, 0.4238, 0.7734, 0.4395, 0.7734, 0.4395, 0.7891, 0.4238, 0.7891, 0.502, 0.7734, 0.5176, 0.7734, 0.5176, 0.7891, 0.502, 0.7891, 0.4395, 0.7734, 0.4551, 0.7734, 0.4551, 0.7891, 0.4395, 0.7891, 0.4863, 0.7734, 0.502, 0.7734, 0.502, 0.7891, 0.4863, 0.7891, 0.4551, 0.7734, 0.4707, 0.7734, 0.4707, 0.7891, 0.4551, 0.7891, 0.4551, 0.7734, 0.4707, 0.7734, 0.4707, 0.7891, 0.4551, 0.7891, 0.4863, 0.7734, 0.4707, 0.7734, 0.4707, 0.7891, 0.4863, 0.7891, 0.3906, 0.75, 0.3906, 0.5, 0.4219, 0.5, 0.4219, 0.75, 0.3906, 0.5, 0.4219, 0.5, 0.4219, 0.75, 0.3906, 0.75, 0.4238, 0.7734, 0.4395, 0.7734, 0.4395, 0.7891, 0.4238, 0.7891, 0.4551, 0.7734, 0.4395, 0.7734, 0.4395, 0.7891, 0.4551, 0.7891, 0.3281, 0.75, 0.3281, 0.5, 0.3594, 0.5, 0.3594, 0.75, 0.3281, 0.5, 0.3594, 0.5, 0.3594, 0.75, 0.3281, 0.75, 0.5488, 0.7734, 0.5645, 0.7734, 0.5645, 0.7891, 0.5488, 0.7891, 0.5801, 0.7734, 0.5645, 0.7734, 0.5645, 0.7891, 0.5801, 0.7891, 0.5781, 0.75, 0.5781, 0.5, 0.6094, 0.5, 0.6094, 0.75, 0.5781, 0.5, 0.6094, 0.5, 0.6094, 0.75, 0.5781, 0.75, 0.5801, 0.7734, 0.5957, 0.7734, 0.5957, 0.7891, 0.5801, 0.7891, 0.6113, 0.7734, 0.5957, 0.7734, 0.5957, 0.7891, 0.6113, 0.7891, 0.6406, 0.75, 0.6406, 0.5, 0.6719, 0.5, 0.6719, 0.75, 0.6406, 0.5, 0.6719, 0.5, 0.6719, 0.75, 0.6406, 0.75, 0.5801, 0.7734, 0.5957, 0.7734, 0.5957, 0.7891, 0.5801, 0.7891, 0.6113, 0.7734, 0.5957, 0.7734, 0.5957, 0.7891, 0.6113, 0.7891, 0.3594, 0.5, 0.3594, 0.75, 0.3281, 0.75, 0.3281, 0.5, 0.3594, 0.75, 0.3281, 0.75, 0.3281, 0.5, 0.3594, 0.5, 0.5488, 0.7734, 0.5645, 0.7734, 0.5645, 0.7891, 0.5488, 0.7891, 0.5801, 0.7734, 0.5645, 0.7734, 0.5645, 0.7891, 0.5801, 0.7891, 0.4219, 0.5, 0.4219, 0.75, 0.3906, 0.75, 0.3906, 0.5, 0.4219, 0.75, 0.3906, 0.75, 0.3906, 0.5, 0.4219, 0.5, 0.4551, 0.7734, 0.4707, 0.7734, 0.4707, 0.7891, 0.4551, 0.7891, 0.4863, 0.7734, 0.4707, 0.7734, 0.4707, 0.7891, 0.4863, 0.7891, 0.6094, 0.5, 0.6094, 0.75, 0.5781, 0.75, 0.5781, 0.5, 0.6094, 0.75, 0.5781, 0.75, 0.5781, 0.5, 0.6094, 0.5, 0.4238, 0.7734, 0.4395, 0.7734, 0.4395, 0.7891, 0.4238, 0.7891, 0.4551, 0.7734, 0.4395, 0.7734, 0.4395, 0.7891, 0.4551, 0.7891, 0.6719, 0.5, 0.6719, 0.75, 0.6406, 0.75, 0.6406, 0.5, 0.6719, 0.75, 0.6406, 0.75, 0.6406, 0.5, 0.6719, 0.5])
me_plane_005.materials.append(mat_material_001)
me_plane_005.use_mirror_x = True
me_plane_005.update()

# ---- objects
ob_label = bpy.data.objects.new('Label', me_plane_005)

# ---- transforms, parenting, visibility, modifiers, constraints
ob_label.location = (0.0, 0.0, 0.0)
ob_label.use_mesh_mirror_x = True

# ---- collection membership
col_collection.objects.link(ob_label)

# ---- scene / render settings (as saved in the file)
scene.frame_start = 1; scene.frame_end = 250; scene.frame_set(1)
scene.render.engine = 'BLENDER_EEVEE_NEXT'
scene.render.bake_bias = 0.0
scene.render.bake_samples = 0
scene.cycles.use_denoising = False
scene.eevee.ray_tracing_options.trace_max_roughness = 0.0
scene.view_settings.view_transform = 'Filmic'
bpy.context.view_layer.update()

# ---- added for rendering (the .blend has no active camera and no usable light): camera, sun
cam_auto = bpy.data.cameras.new('AutoCamera')
cam_auto.lens = 50.0
cam_auto.sensor_width = 36.0
cam_auto.clip_end = 1000.0
ob_auto_camera = bpy.data.objects.new('AutoCamera', cam_auto)
scene.collection.objects.link(ob_auto_camera)
ob_auto_camera.location = (16.3936, -19.6724, 12.8858)
ob_auto_camera.rotation_euler = (1.09748, -7.21219e-08, 0.694738)
scene.camera = ob_auto_camera
light_auto_sun = bpy.data.lights.new('AutoSun', 'SUN')
light_auto_sun.energy = 3.0
light_auto_sun.angle = 0.0523599
ob_auto_sun = bpy.data.objects.new('AutoSun', light_auto_sun)
scene.collection.objects.link(ob_auto_sun)
ob_auto_sun.rotation_euler = (0.872665, 0.174533, 0.523599)
bpy.context.view_layer.update()
